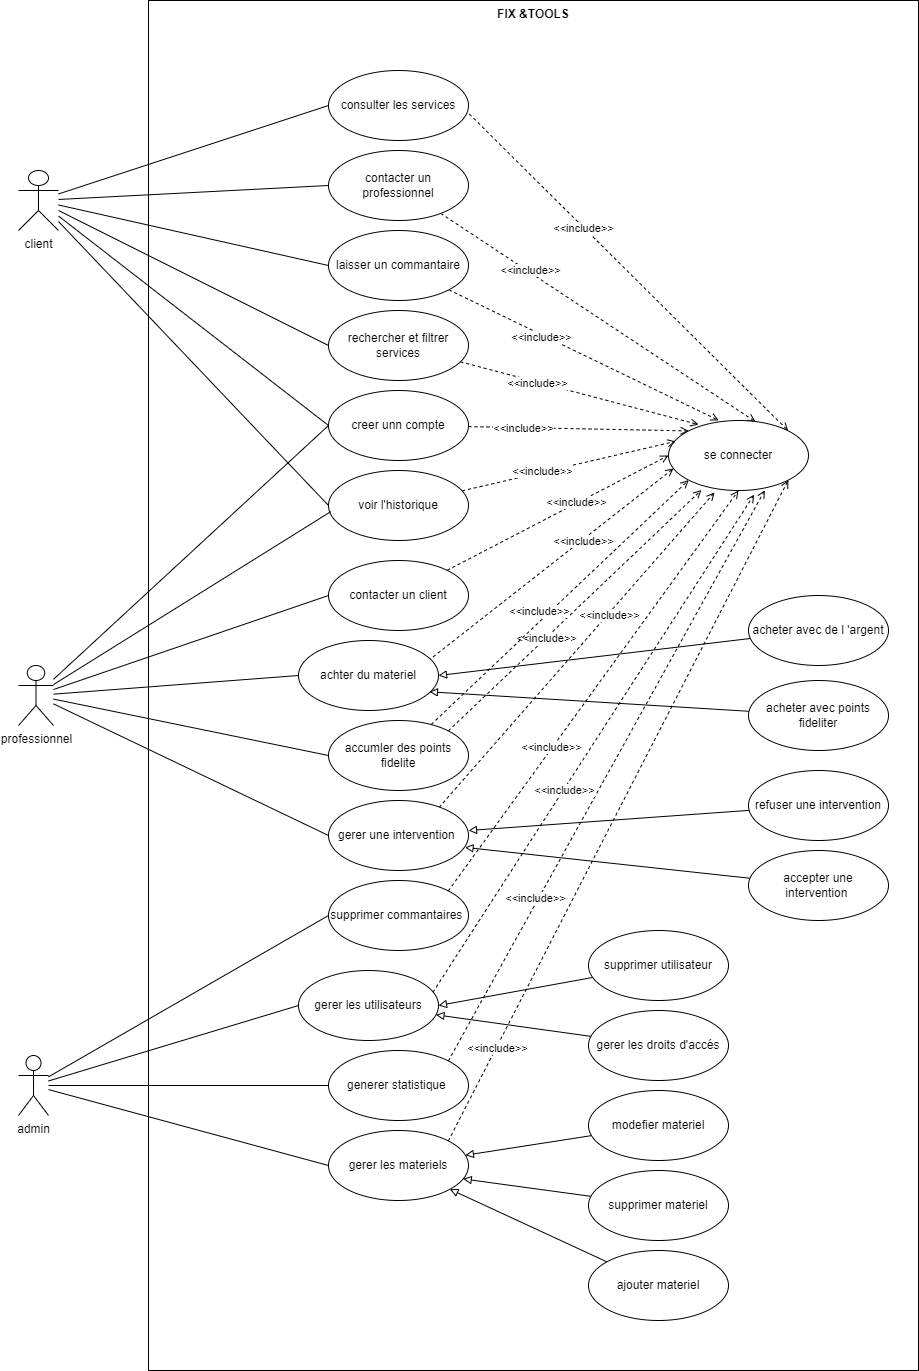

The diagram above was exported from draw.io. Its source (the exported page's mxGraphModel, read from the mxfile embedded in the PNG):
<mxGraphModel dx="794" dy="519" grid="1" gridSize="10" guides="1" tooltips="1" connect="1" arrows="1" fold="1" page="1" pageScale="1" pageWidth="850" pageHeight="1100" background="#ffffff" math="0" shadow="0">
  <root>
    <mxCell id="0" />
    <mxCell id="1" parent="0" />
    <mxCell id="5" value="FIX &amp;amp;TOOLS" style="shape=rect;html=1;verticalAlign=top;fontStyle=1;whiteSpace=wrap;align=center;" parent="1" vertex="1">
      <mxGeometry x="210" y="30" width="770" height="1370" as="geometry" />
    </mxCell>
    <mxCell id="47" style="edgeStyle=none;html=1;entryX=0;entryY=0.5;entryDx=0;entryDy=0;endArrow=none;endFill=0;" edge="1" parent="1" source="6" target="16">
      <mxGeometry relative="1" as="geometry" />
    </mxCell>
    <mxCell id="48" style="edgeStyle=none;html=1;entryX=0;entryY=0.5;entryDx=0;entryDy=0;endArrow=none;endFill=0;" edge="1" parent="1" source="6" target="18">
      <mxGeometry relative="1" as="geometry" />
    </mxCell>
    <mxCell id="50" style="edgeStyle=none;html=1;entryX=0;entryY=0.5;entryDx=0;entryDy=0;endArrow=none;endFill=0;" edge="1" parent="1" source="6" target="21">
      <mxGeometry relative="1" as="geometry" />
    </mxCell>
    <mxCell id="51" style="edgeStyle=none;html=1;entryX=0;entryY=0.5;entryDx=0;entryDy=0;endArrow=none;endFill=0;" edge="1" parent="1" source="6" target="20">
      <mxGeometry relative="1" as="geometry" />
    </mxCell>
    <mxCell id="52" style="edgeStyle=none;html=1;entryX=0;entryY=0.5;entryDx=0;entryDy=0;endArrow=none;endFill=0;" edge="1" parent="1" source="6" target="19">
      <mxGeometry relative="1" as="geometry" />
    </mxCell>
    <mxCell id="53" style="edgeStyle=none;html=1;entryX=0;entryY=0.5;entryDx=0;entryDy=0;endArrow=none;endFill=0;" edge="1" parent="1" source="6" target="45">
      <mxGeometry relative="1" as="geometry" />
    </mxCell>
    <mxCell id="6" value="client" style="shape=umlActor;html=1;verticalLabelPosition=bottom;verticalAlign=top;align=center;" parent="1" vertex="1">
      <mxGeometry x="80" y="200" width="40" height="60" as="geometry" />
    </mxCell>
    <mxCell id="70" style="edgeStyle=none;html=1;entryX=0;entryY=0;entryDx=0;entryDy=0;dashed=1;endArrow=open;endFill=0;" edge="1" parent="1" source="16" target="44">
      <mxGeometry relative="1" as="geometry" />
    </mxCell>
    <mxCell id="106" value="&amp;lt;&amp;lt;include&amp;gt;&amp;gt;" style="edgeLabel;html=1;align=center;verticalAlign=middle;resizable=0;points=[];" vertex="1" connectable="0" parent="70">
      <mxGeometry x="-0.5076" relative="1" as="geometry">
        <mxPoint as="offset" />
      </mxGeometry>
    </mxCell>
    <mxCell id="16" value="creer unn compte" style="ellipse;whiteSpace=wrap;html=1;" parent="1" vertex="1">
      <mxGeometry x="390" y="420" width="140" height="70" as="geometry" />
    </mxCell>
    <mxCell id="66" style="edgeStyle=none;html=1;entryX=1;entryY=0;entryDx=0;entryDy=0;endArrow=open;endFill=0;dashed=1;exitX=1.006;exitY=0.622;exitDx=0;exitDy=0;exitPerimeter=0;" edge="1" parent="1" source="18" target="44">
      <mxGeometry relative="1" as="geometry" />
    </mxCell>
    <mxCell id="110" value="&amp;lt;&amp;lt;include&amp;gt;&amp;gt;" style="edgeLabel;html=1;align=center;verticalAlign=middle;resizable=0;points=[];" vertex="1" connectable="0" parent="66">
      <mxGeometry x="-0.2838" y="-1" relative="1" as="geometry">
        <mxPoint as="offset" />
      </mxGeometry>
    </mxCell>
    <mxCell id="18" value="consulter les services" style="ellipse;whiteSpace=wrap;html=1;" parent="1" vertex="1">
      <mxGeometry x="390" y="100" width="140" height="70" as="geometry" />
    </mxCell>
    <mxCell id="69" style="edgeStyle=none;html=1;entryX=0.215;entryY=0.059;entryDx=0;entryDy=0;dashed=1;endArrow=open;endFill=0;entryPerimeter=0;" edge="1" parent="1" source="19" target="44">
      <mxGeometry relative="1" as="geometry" />
    </mxCell>
    <mxCell id="107" value="&amp;lt;&amp;lt;include&amp;gt;&amp;gt;" style="edgeLabel;html=1;align=center;verticalAlign=middle;resizable=0;points=[];" vertex="1" connectable="0" parent="69">
      <mxGeometry x="-0.3532" y="-1" relative="1" as="geometry">
        <mxPoint as="offset" />
      </mxGeometry>
    </mxCell>
    <mxCell id="19" value="rechercher et filtrer services" style="ellipse;whiteSpace=wrap;html=1;" parent="1" vertex="1">
      <mxGeometry x="390" y="340" width="140" height="70" as="geometry" />
    </mxCell>
    <mxCell id="67" style="edgeStyle=none;html=1;dashed=1;endArrow=open;endFill=0;entryX=0.622;entryY=0.019;entryDx=0;entryDy=0;entryPerimeter=0;" edge="1" parent="1" source="20" target="44">
      <mxGeometry relative="1" as="geometry" />
    </mxCell>
    <mxCell id="109" value="&amp;lt;&amp;lt;include&amp;gt;&amp;gt;" style="edgeLabel;html=1;align=center;verticalAlign=middle;resizable=0;points=[];" vertex="1" connectable="0" parent="67">
      <mxGeometry x="-0.4398" y="2" relative="1" as="geometry">
        <mxPoint as="offset" />
      </mxGeometry>
    </mxCell>
    <mxCell id="20" value="contacter un professionnel" style="ellipse;whiteSpace=wrap;html=1;" parent="1" vertex="1">
      <mxGeometry x="390" y="180" width="140" height="70" as="geometry" />
    </mxCell>
    <mxCell id="68" style="edgeStyle=none;html=1;entryX=0.359;entryY=-0.001;entryDx=0;entryDy=0;dashed=1;endArrow=open;endFill=0;entryPerimeter=0;" edge="1" parent="1" source="21" target="44">
      <mxGeometry relative="1" as="geometry" />
    </mxCell>
    <mxCell id="108" value="&amp;lt;&amp;lt;include&amp;gt;&amp;gt;" style="edgeLabel;html=1;align=center;verticalAlign=middle;resizable=0;points=[];" vertex="1" connectable="0" parent="68">
      <mxGeometry x="-0.3117" y="-2" relative="1" as="geometry">
        <mxPoint as="offset" />
      </mxGeometry>
    </mxCell>
    <mxCell id="21" value="laisser un commantaire&lt;br&gt;" style="ellipse;whiteSpace=wrap;html=1;" parent="1" vertex="1">
      <mxGeometry x="390" y="260" width="140" height="70" as="geometry" />
    </mxCell>
    <mxCell id="72" style="edgeStyle=none;html=1;entryX=0;entryY=0.5;entryDx=0;entryDy=0;dashed=1;endArrow=open;endFill=0;" edge="1" parent="1" source="23" target="44">
      <mxGeometry relative="1" as="geometry" />
    </mxCell>
    <mxCell id="96" value="&amp;lt;&amp;lt;include&amp;gt;&amp;gt;" style="edgeLabel;html=1;align=center;verticalAlign=middle;resizable=0;points=[];" vertex="1" connectable="0" parent="72">
      <mxGeometry x="0.1635" y="1" relative="1" as="geometry">
        <mxPoint as="offset" />
      </mxGeometry>
    </mxCell>
    <mxCell id="23" value="contacter un client" style="ellipse;whiteSpace=wrap;html=1;" parent="1" vertex="1">
      <mxGeometry x="390" y="590" width="140" height="70" as="geometry" />
    </mxCell>
    <mxCell id="79" style="edgeStyle=none;html=1;entryX=0.329;entryY=1.028;entryDx=0;entryDy=0;entryPerimeter=0;dashed=1;endArrow=open;endFill=0;exitX=0.789;exitY=0.101;exitDx=0;exitDy=0;exitPerimeter=0;" edge="1" parent="1" source="24" target="44">
      <mxGeometry relative="1" as="geometry" />
    </mxCell>
    <mxCell id="100" value="&amp;lt;&amp;lt;include&amp;gt;&amp;gt;" style="edgeLabel;html=1;align=center;verticalAlign=middle;resizable=0;points=[];" vertex="1" connectable="0" parent="79">
      <mxGeometry x="0.2296" y="-1" relative="1" as="geometry">
        <mxPoint as="offset" />
      </mxGeometry>
    </mxCell>
    <mxCell id="24" value="gerer une intervention&amp;nbsp;" style="ellipse;whiteSpace=wrap;html=1;" parent="1" vertex="1">
      <mxGeometry x="390" y="830" width="140" height="70" as="geometry" />
    </mxCell>
    <mxCell id="88" style="edgeStyle=none;html=1;entryX=0.975;entryY=0.67;entryDx=0;entryDy=0;entryPerimeter=0;endArrow=block;endFill=0;" edge="1" parent="1" source="25" target="24">
      <mxGeometry relative="1" as="geometry" />
    </mxCell>
    <mxCell id="25" value="accepter une intervention&amp;nbsp;" style="ellipse;whiteSpace=wrap;html=1;" parent="1" vertex="1">
      <mxGeometry x="810" y="880" width="140" height="70" as="geometry" />
    </mxCell>
    <mxCell id="87" style="edgeStyle=none;html=1;endArrow=block;endFill=0;" edge="1" parent="1" source="26">
      <mxGeometry relative="1" as="geometry">
        <mxPoint x="530" y="860" as="targetPoint" />
      </mxGeometry>
    </mxCell>
    <mxCell id="26" value="refuser une intervention" style="ellipse;whiteSpace=wrap;html=1;" parent="1" vertex="1">
      <mxGeometry x="810" y="800" width="140" height="70" as="geometry" />
    </mxCell>
    <mxCell id="74" style="edgeStyle=none;html=1;entryX=0.036;entryY=0.685;entryDx=0;entryDy=0;dashed=1;endArrow=open;endFill=0;entryPerimeter=0;" edge="1" parent="1" target="44">
      <mxGeometry relative="1" as="geometry">
        <mxPoint x="490" y="690" as="sourcePoint" />
        <Array as="points" />
      </mxGeometry>
    </mxCell>
    <mxCell id="97" value="&amp;lt;&amp;lt;include&amp;gt;&amp;gt;" style="edgeLabel;html=1;align=center;verticalAlign=middle;resizable=0;points=[];" vertex="1" connectable="0" parent="74">
      <mxGeometry x="0.254" y="-1" relative="1" as="geometry">
        <mxPoint as="offset" />
      </mxGeometry>
    </mxCell>
    <mxCell id="27" value="achter du materiel" style="ellipse;whiteSpace=wrap;html=1;" parent="1" vertex="1">
      <mxGeometry x="360" y="670" width="140" height="70" as="geometry" />
    </mxCell>
    <mxCell id="85" style="edgeStyle=none;html=1;entryX=1;entryY=0.5;entryDx=0;entryDy=0;endArrow=block;endFill=0;" edge="1" parent="1" source="28" target="27">
      <mxGeometry relative="1" as="geometry" />
    </mxCell>
    <mxCell id="28" value="acheter avec de l 'argent&lt;br&gt;" style="ellipse;whiteSpace=wrap;html=1;" parent="1" vertex="1">
      <mxGeometry x="810" y="625" width="140" height="70" as="geometry" />
    </mxCell>
    <mxCell id="86" style="edgeStyle=none;html=1;entryX=0.935;entryY=0.733;entryDx=0;entryDy=0;entryPerimeter=0;endArrow=block;endFill=0;" edge="1" parent="1" source="29" target="27">
      <mxGeometry relative="1" as="geometry" />
    </mxCell>
    <mxCell id="29" value="acheter avec points fideliter" style="ellipse;whiteSpace=wrap;html=1;" parent="1" vertex="1">
      <mxGeometry x="810" y="710" width="140" height="70" as="geometry" />
    </mxCell>
    <mxCell id="76" style="edgeStyle=none;html=1;entryX=0.235;entryY=0.993;entryDx=0;entryDy=0;dashed=1;endArrow=open;endFill=0;exitX=1;exitY=0;exitDx=0;exitDy=0;entryPerimeter=0;" edge="1" parent="1" source="30" target="44">
      <mxGeometry relative="1" as="geometry" />
    </mxCell>
    <mxCell id="99" value="&amp;lt;&amp;lt;include&amp;gt;&amp;gt;" style="edgeLabel;html=1;align=center;verticalAlign=middle;resizable=0;points=[];" vertex="1" connectable="0" parent="76">
      <mxGeometry x="-0.2272" relative="1" as="geometry">
        <mxPoint y="1" as="offset" />
      </mxGeometry>
    </mxCell>
    <mxCell id="77" style="html=1;dashed=1;endArrow=open;endFill=0;entryX=0;entryY=1;entryDx=0;entryDy=0;" edge="1" parent="1" source="30" target="44">
      <mxGeometry relative="1" as="geometry">
        <mxPoint x="780" y="447.21738068953806" as="targetPoint" />
      </mxGeometry>
    </mxCell>
    <mxCell id="98" value="&amp;lt;&amp;lt;include&amp;gt;&amp;gt;" style="edgeLabel;html=1;align=center;verticalAlign=middle;resizable=0;points=[];rotation=0;" vertex="1" connectable="0" parent="77">
      <mxGeometry x="0.1009" y="-4" relative="1" as="geometry">
        <mxPoint x="-37" y="18" as="offset" />
      </mxGeometry>
    </mxCell>
    <mxCell id="30" value="accumler des points fidelite" style="ellipse;whiteSpace=wrap;html=1;" parent="1" vertex="1">
      <mxGeometry x="390" y="750" width="140" height="70" as="geometry" />
    </mxCell>
    <mxCell id="84" style="edgeStyle=none;html=1;entryX=1;entryY=1;entryDx=0;entryDy=0;dashed=1;endArrow=open;endFill=0;exitX=1;exitY=0;exitDx=0;exitDy=0;" edge="1" parent="1" source="32" target="44">
      <mxGeometry relative="1" as="geometry" />
    </mxCell>
    <mxCell id="104" value="&amp;lt;&amp;lt;include&amp;gt;&amp;gt;" style="edgeLabel;html=1;align=center;verticalAlign=middle;resizable=0;points=[];" vertex="1" connectable="0" parent="84">
      <mxGeometry x="-0.7154" y="-1" relative="1" as="geometry">
        <mxPoint as="offset" />
      </mxGeometry>
    </mxCell>
    <mxCell id="32" value="gerer les materiels" style="ellipse;whiteSpace=wrap;html=1;" parent="1" vertex="1">
      <mxGeometry x="390" y="1160" width="140" height="70" as="geometry" />
    </mxCell>
    <mxCell id="95" style="edgeStyle=none;html=1;endArrow=block;endFill=0;" edge="1" parent="1" source="33" target="32">
      <mxGeometry relative="1" as="geometry" />
    </mxCell>
    <mxCell id="33" value="ajouter materiel&lt;br&gt;" style="ellipse;whiteSpace=wrap;html=1;" parent="1" vertex="1">
      <mxGeometry x="650" y="1280" width="140" height="70" as="geometry" />
    </mxCell>
    <mxCell id="93" style="edgeStyle=none;html=1;endArrow=block;endFill=0;" edge="1" parent="1" source="34" target="32">
      <mxGeometry relative="1" as="geometry" />
    </mxCell>
    <mxCell id="34" value="modefier materiel" style="ellipse;whiteSpace=wrap;html=1;" parent="1" vertex="1">
      <mxGeometry x="650" y="1120" width="140" height="70" as="geometry" />
    </mxCell>
    <mxCell id="94" style="edgeStyle=none;html=1;entryX=0.962;entryY=0.692;entryDx=0;entryDy=0;entryPerimeter=0;endArrow=block;endFill=0;" edge="1" parent="1" source="36" target="32">
      <mxGeometry relative="1" as="geometry" />
    </mxCell>
    <mxCell id="36" value="supprimer materiel" style="ellipse;whiteSpace=wrap;html=1;" parent="1" vertex="1">
      <mxGeometry x="650" y="1200" width="140" height="70" as="geometry" />
    </mxCell>
    <mxCell id="82" style="edgeStyle=none;html=1;entryX=0.688;entryY=0.997;entryDx=0;entryDy=0;dashed=1;endArrow=open;endFill=0;exitX=1;exitY=0;exitDx=0;exitDy=0;entryPerimeter=0;" edge="1" parent="1" source="37" target="44">
      <mxGeometry relative="1" as="geometry" />
    </mxCell>
    <mxCell id="103" value="&amp;lt;&amp;lt;include&amp;gt;&amp;gt;" style="edgeLabel;html=1;align=center;verticalAlign=middle;resizable=0;points=[];" vertex="1" connectable="0" parent="82">
      <mxGeometry x="-0.434" y="3" relative="1" as="geometry">
        <mxPoint as="offset" />
      </mxGeometry>
    </mxCell>
    <mxCell id="37" value="generer statistique&amp;nbsp;" style="ellipse;whiteSpace=wrap;html=1;" parent="1" vertex="1">
      <mxGeometry x="390" y="1080" width="140" height="70" as="geometry" />
    </mxCell>
    <mxCell id="81" style="edgeStyle=none;html=1;entryX=0.612;entryY=1.058;entryDx=0;entryDy=0;entryPerimeter=0;dashed=1;endArrow=open;endFill=0;exitX=0.96;exitY=0.311;exitDx=0;exitDy=0;exitPerimeter=0;" edge="1" parent="1" source="39" target="44">
      <mxGeometry relative="1" as="geometry" />
    </mxCell>
    <mxCell id="102" value="&amp;lt;&amp;lt;include&amp;gt;&amp;gt;" style="edgeLabel;html=1;align=center;verticalAlign=middle;resizable=0;points=[];" vertex="1" connectable="0" parent="81">
      <mxGeometry x="-0.1875" y="-1" relative="1" as="geometry">
        <mxPoint as="offset" />
      </mxGeometry>
    </mxCell>
    <mxCell id="39" value="gerer les utilisateurs" style="ellipse;whiteSpace=wrap;html=1;" parent="1" vertex="1">
      <mxGeometry x="360" y="1000" width="140" height="70" as="geometry" />
    </mxCell>
    <mxCell id="89" style="edgeStyle=none;html=1;entryX=1;entryY=0.5;entryDx=0;entryDy=0;endArrow=block;endFill=0;" edge="1" parent="1" source="40" target="39">
      <mxGeometry relative="1" as="geometry" />
    </mxCell>
    <mxCell id="40" value="supprimer utilisateur" style="ellipse;whiteSpace=wrap;html=1;" vertex="1" parent="1">
      <mxGeometry x="650" y="960" width="140" height="70" as="geometry" />
    </mxCell>
    <mxCell id="91" style="edgeStyle=none;html=1;endArrow=block;endFill=0;" edge="1" parent="1" source="41" target="39">
      <mxGeometry relative="1" as="geometry" />
    </mxCell>
    <mxCell id="41" value="gerer les droits d'accés" style="ellipse;whiteSpace=wrap;html=1;" vertex="1" parent="1">
      <mxGeometry x="650" y="1040" width="140" height="70" as="geometry" />
    </mxCell>
    <mxCell id="80" style="edgeStyle=none;html=1;entryX=0.5;entryY=1;entryDx=0;entryDy=0;dashed=1;endArrow=open;endFill=0;exitX=1;exitY=0;exitDx=0;exitDy=0;" edge="1" parent="1" source="42" target="44">
      <mxGeometry relative="1" as="geometry" />
    </mxCell>
    <mxCell id="101" value="&amp;lt;&amp;lt;include&amp;gt;&amp;gt;" style="edgeLabel;html=1;align=center;verticalAlign=middle;resizable=0;points=[];" vertex="1" connectable="0" parent="80">
      <mxGeometry x="-0.2836" y="1" relative="1" as="geometry">
        <mxPoint as="offset" />
      </mxGeometry>
    </mxCell>
    <mxCell id="42" value="supprimer commantaires&amp;nbsp;" style="ellipse;whiteSpace=wrap;html=1;" vertex="1" parent="1">
      <mxGeometry x="390" y="910" width="140" height="70" as="geometry" />
    </mxCell>
    <mxCell id="44" value="se connecter" style="ellipse;whiteSpace=wrap;html=1;" vertex="1" parent="1">
      <mxGeometry x="730" y="450" width="140" height="70" as="geometry" />
    </mxCell>
    <mxCell id="71" style="edgeStyle=none;html=1;entryX=0.051;entryY=0.298;entryDx=0;entryDy=0;entryPerimeter=0;dashed=1;endArrow=open;endFill=0;" edge="1" parent="1" source="45" target="44">
      <mxGeometry relative="1" as="geometry" />
    </mxCell>
    <mxCell id="105" value="&amp;lt;&amp;lt;include&amp;gt;&amp;gt;" style="edgeLabel;html=1;align=center;verticalAlign=middle;resizable=0;points=[];" vertex="1" connectable="0" parent="71">
      <mxGeometry x="-0.243" y="1" relative="1" as="geometry">
        <mxPoint as="offset" />
      </mxGeometry>
    </mxCell>
    <mxCell id="45" value="voir l'historique" style="ellipse;whiteSpace=wrap;html=1;" vertex="1" parent="1">
      <mxGeometry x="390" y="500" width="140" height="70" as="geometry" />
    </mxCell>
    <mxCell id="56" style="edgeStyle=none;html=1;entryX=0;entryY=0.5;entryDx=0;entryDy=0;endArrow=none;endFill=0;" edge="1" parent="1" source="54" target="23">
      <mxGeometry relative="1" as="geometry" />
    </mxCell>
    <mxCell id="57" style="edgeStyle=none;html=1;entryX=0;entryY=0.5;entryDx=0;entryDy=0;endArrow=none;endFill=0;" edge="1" parent="1" source="54" target="16">
      <mxGeometry relative="1" as="geometry" />
    </mxCell>
    <mxCell id="58" style="edgeStyle=none;html=1;entryX=0.016;entryY=0.588;entryDx=0;entryDy=0;entryPerimeter=0;endArrow=none;endFill=0;" edge="1" parent="1" source="54" target="45">
      <mxGeometry relative="1" as="geometry" />
    </mxCell>
    <mxCell id="59" style="edgeStyle=none;html=1;entryX=0;entryY=0.5;entryDx=0;entryDy=0;endArrow=none;endFill=0;" edge="1" parent="1" source="54" target="27">
      <mxGeometry relative="1" as="geometry" />
    </mxCell>
    <mxCell id="60" style="edgeStyle=none;html=1;entryX=0;entryY=0.5;entryDx=0;entryDy=0;endArrow=none;endFill=0;" edge="1" parent="1" source="54" target="30">
      <mxGeometry relative="1" as="geometry" />
    </mxCell>
    <mxCell id="61" style="edgeStyle=none;html=1;entryX=0;entryY=0.5;entryDx=0;entryDy=0;endArrow=none;endFill=0;" edge="1" parent="1" source="54" target="24">
      <mxGeometry relative="1" as="geometry" />
    </mxCell>
    <mxCell id="54" value="professionnel" style="shape=umlActor;html=1;verticalLabelPosition=bottom;verticalAlign=top;align=center;" vertex="1" parent="1">
      <mxGeometry x="80" y="695" width="35" height="60" as="geometry" />
    </mxCell>
    <mxCell id="62" style="edgeStyle=none;html=1;entryX=0;entryY=0.5;entryDx=0;entryDy=0;endArrow=none;endFill=0;" edge="1" parent="1" source="55" target="42">
      <mxGeometry relative="1" as="geometry" />
    </mxCell>
    <mxCell id="63" style="edgeStyle=none;html=1;entryX=0;entryY=0.5;entryDx=0;entryDy=0;endArrow=none;endFill=0;" edge="1" parent="1" source="55" target="39">
      <mxGeometry relative="1" as="geometry" />
    </mxCell>
    <mxCell id="64" style="edgeStyle=none;html=1;endArrow=none;endFill=0;" edge="1" parent="1" source="55" target="37">
      <mxGeometry relative="1" as="geometry" />
    </mxCell>
    <mxCell id="65" style="edgeStyle=none;html=1;entryX=0;entryY=0.5;entryDx=0;entryDy=0;endArrow=none;endFill=0;" edge="1" parent="1" source="55" target="32">
      <mxGeometry relative="1" as="geometry" />
    </mxCell>
    <mxCell id="55" value="admin" style="shape=umlActor;html=1;verticalLabelPosition=bottom;verticalAlign=top;align=center;" vertex="1" parent="1">
      <mxGeometry x="80" y="1085" width="30" height="60" as="geometry" />
    </mxCell>
  </root>
</mxGraphModel>